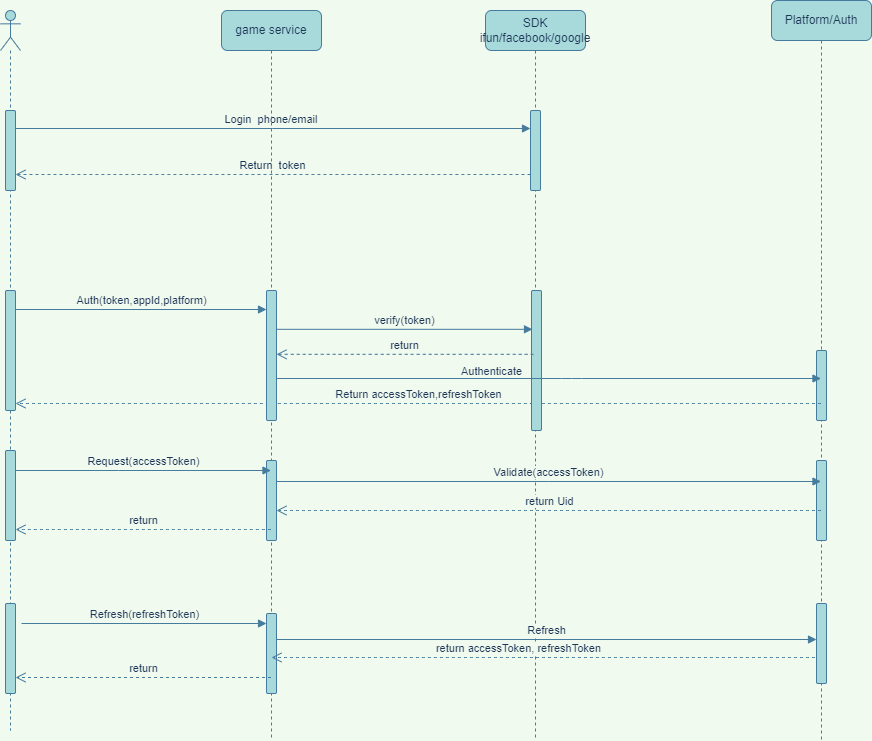

The diagram above was exported from draw.io. Its source (the exported page's mxGraphModel, read from the mxfile embedded in the PNG):
<mxGraphModel dx="2167" dy="750" grid="1" gridSize="10" guides="1" tooltips="1" connect="1" arrows="1" fold="1" page="1" pageScale="1" pageWidth="827" pageHeight="1169" background="#F1FAEE" math="0" shadow="0">
  <root>
    <mxCell id="0" />
    <mxCell id="1" parent="0" />
    <mxCell id="I0wa-FeARbGOApIq-aH2-3" value="" style="shape=umlLifeline;perimeter=lifelinePerimeter;whiteSpace=wrap;html=1;container=1;dropTarget=0;collapsible=0;recursiveResize=0;outlineConnect=0;portConstraint=eastwest;newEdgeStyle={&quot;edgeStyle&quot;:&quot;elbowEdgeStyle&quot;,&quot;elbow&quot;:&quot;vertical&quot;,&quot;curved&quot;:0,&quot;rounded&quot;:0};participant=umlActor;rounded=1;fillColor=#A8DADC;strokeColor=#457B9D;fontColor=#1D3557;" parent="1" vertex="1">
      <mxGeometry x="-71" y="180" width="20" height="720" as="geometry" />
    </mxCell>
    <mxCell id="I0wa-FeARbGOApIq-aH2-12" value="" style="html=1;points=[];perimeter=orthogonalPerimeter;outlineConnect=0;targetShapes=umlLifeline;portConstraint=eastwest;newEdgeStyle={&quot;edgeStyle&quot;:&quot;elbowEdgeStyle&quot;,&quot;elbow&quot;:&quot;vertical&quot;,&quot;curved&quot;:0,&quot;rounded&quot;:0};rounded=1;fillColor=#A8DADC;strokeColor=#457B9D;fontColor=#1D3557;" parent="I0wa-FeARbGOApIq-aH2-3" vertex="1">
      <mxGeometry x="5" y="280" width="10" height="120" as="geometry" />
    </mxCell>
    <mxCell id="I0wa-FeARbGOApIq-aH2-20" value="" style="html=1;points=[];perimeter=orthogonalPerimeter;outlineConnect=0;targetShapes=umlLifeline;portConstraint=eastwest;newEdgeStyle={&quot;edgeStyle&quot;:&quot;elbowEdgeStyle&quot;,&quot;elbow&quot;:&quot;vertical&quot;,&quot;curved&quot;:0,&quot;rounded&quot;:0};rounded=1;fillColor=#A8DADC;strokeColor=#457B9D;fontColor=#1D3557;" parent="I0wa-FeARbGOApIq-aH2-3" vertex="1">
      <mxGeometry x="5" y="440" width="10" height="90" as="geometry" />
    </mxCell>
    <mxCell id="I0wa-FeARbGOApIq-aH2-4" value="Platform/Auth" style="shape=umlLifeline;perimeter=lifelinePerimeter;whiteSpace=wrap;html=1;container=1;dropTarget=0;collapsible=0;recursiveResize=0;outlineConnect=0;portConstraint=eastwest;newEdgeStyle={&quot;edgeStyle&quot;:&quot;elbowEdgeStyle&quot;,&quot;elbow&quot;:&quot;vertical&quot;,&quot;curved&quot;:0,&quot;rounded&quot;:0};rounded=1;fillColor=#A8DADC;strokeColor=#457B9D;fontColor=#1D3557;" parent="1" vertex="1">
      <mxGeometry x="700" y="170" width="100" height="740" as="geometry" />
    </mxCell>
    <mxCell id="I0wa-FeARbGOApIq-aH2-13" value="" style="html=1;points=[];perimeter=orthogonalPerimeter;outlineConnect=0;targetShapes=umlLifeline;portConstraint=eastwest;newEdgeStyle={&quot;edgeStyle&quot;:&quot;elbowEdgeStyle&quot;,&quot;elbow&quot;:&quot;vertical&quot;,&quot;curved&quot;:0,&quot;rounded&quot;:0};rounded=1;fillColor=#A8DADC;strokeColor=#457B9D;fontColor=#1D3557;" parent="I0wa-FeARbGOApIq-aH2-4" vertex="1">
      <mxGeometry x="45" y="350" width="10" height="70" as="geometry" />
    </mxCell>
    <mxCell id="I0wa-FeARbGOApIq-aH2-25" value="" style="html=1;points=[];perimeter=orthogonalPerimeter;outlineConnect=0;targetShapes=umlLifeline;portConstraint=eastwest;newEdgeStyle={&quot;edgeStyle&quot;:&quot;elbowEdgeStyle&quot;,&quot;elbow&quot;:&quot;vertical&quot;,&quot;curved&quot;:0,&quot;rounded&quot;:0};rounded=1;fillColor=#A8DADC;strokeColor=#457B9D;fontColor=#1D3557;" parent="I0wa-FeARbGOApIq-aH2-4" vertex="1">
      <mxGeometry x="45" y="460" width="10" height="80" as="geometry" />
    </mxCell>
    <mxCell id="I0wa-FeARbGOApIq-aH2-5" value="SDK&lt;br&gt;ifun/facebook/google" style="shape=umlLifeline;perimeter=lifelinePerimeter;whiteSpace=wrap;html=1;container=1;dropTarget=0;collapsible=0;recursiveResize=0;outlineConnect=0;portConstraint=eastwest;newEdgeStyle={&quot;edgeStyle&quot;:&quot;elbowEdgeStyle&quot;,&quot;elbow&quot;:&quot;vertical&quot;,&quot;curved&quot;:0,&quot;rounded&quot;:0};rounded=1;fillColor=#A8DADC;strokeColor=#457B9D;fontColor=#1D3557;" parent="1" vertex="1">
      <mxGeometry x="414" y="180" width="100" height="730" as="geometry" />
    </mxCell>
    <mxCell id="I0wa-FeARbGOApIq-aH2-7" value="" style="html=1;points=[];perimeter=orthogonalPerimeter;outlineConnect=0;targetShapes=umlLifeline;portConstraint=eastwest;newEdgeStyle={&quot;edgeStyle&quot;:&quot;elbowEdgeStyle&quot;,&quot;elbow&quot;:&quot;vertical&quot;,&quot;curved&quot;:0,&quot;rounded&quot;:0};rounded=1;fillColor=#A8DADC;strokeColor=#457B9D;fontColor=#1D3557;" parent="I0wa-FeARbGOApIq-aH2-5" vertex="1">
      <mxGeometry x="45" y="100" width="10" height="80" as="geometry" />
    </mxCell>
    <mxCell id="I0wa-FeARbGOApIq-aH2-8" value="Login&amp;nbsp; phone/email&amp;nbsp;" style="html=1;verticalAlign=bottom;endArrow=block;edgeStyle=elbowEdgeStyle;elbow=vertical;curved=1;rounded=1;exitX=0.9;exitY=0.225;exitDx=0;exitDy=0;exitPerimeter=0;strokeColor=#457B9D;fontColor=#1D3557;labelBackgroundColor=#F1FAEE;" parent="1" source="5" edge="1" target="I0wa-FeARbGOApIq-aH2-7">
      <mxGeometry relative="1" as="geometry">
        <mxPoint x="105" y="297" as="sourcePoint" />
        <mxPoint x="635" y="297" as="targetPoint" />
      </mxGeometry>
    </mxCell>
    <mxCell id="I0wa-FeARbGOApIq-aH2-9" value="Return&amp;nbsp; token" style="html=1;verticalAlign=bottom;endArrow=open;dashed=1;endSize=8;edgeStyle=elbowEdgeStyle;elbow=vertical;curved=1;rounded=1;strokeColor=#457B9D;fontColor=#1D3557;labelBackgroundColor=#F1FAEE;" parent="1" edge="1" source="I0wa-FeARbGOApIq-aH2-7">
      <mxGeometry relative="1" as="geometry">
        <mxPoint x="-56" y="344" as="targetPoint" />
        <mxPoint x="635" y="344" as="sourcePoint" />
      </mxGeometry>
    </mxCell>
    <mxCell id="I0wa-FeARbGOApIq-aH2-14" value="Auth(token,appId,platform)" style="html=1;verticalAlign=bottom;endArrow=block;edgeStyle=elbowEdgeStyle;elbow=vertical;curved=1;rounded=1;strokeColor=#457B9D;fontColor=#1D3557;labelBackgroundColor=#F1FAEE;" parent="1" edge="1">
      <mxGeometry relative="1" as="geometry">
        <mxPoint x="-56" y="479" as="sourcePoint" />
        <mxPoint x="195" y="479" as="targetPoint" />
      </mxGeometry>
    </mxCell>
    <mxCell id="I0wa-FeARbGOApIq-aH2-15" value="Return accessToken,refreshToken" style="html=1;verticalAlign=bottom;endArrow=open;dashed=1;endSize=8;edgeStyle=elbowEdgeStyle;elbow=vertical;curved=1;rounded=1;strokeColor=#457B9D;fontColor=#1D3557;labelBackgroundColor=#F1FAEE;" parent="1" edge="1">
      <mxGeometry relative="1" as="geometry">
        <mxPoint x="-56" y="573" as="targetPoint" />
        <mxPoint x="749.5" y="573" as="sourcePoint" />
      </mxGeometry>
    </mxCell>
    <mxCell id="I0wa-FeARbGOApIq-aH2-19" value="game service" style="shape=umlLifeline;perimeter=lifelinePerimeter;whiteSpace=wrap;html=1;container=1;dropTarget=0;collapsible=0;recursiveResize=0;outlineConnect=0;portConstraint=eastwest;newEdgeStyle={&quot;edgeStyle&quot;:&quot;elbowEdgeStyle&quot;,&quot;elbow&quot;:&quot;vertical&quot;,&quot;curved&quot;:0,&quot;rounded&quot;:0};rounded=1;fillColor=#A8DADC;strokeColor=#457B9D;fontColor=#1D3557;" parent="1" vertex="1">
      <mxGeometry x="150" y="180" width="100" height="730" as="geometry" />
    </mxCell>
    <mxCell id="I0wa-FeARbGOApIq-aH2-21" value="" style="html=1;points=[];perimeter=orthogonalPerimeter;outlineConnect=0;targetShapes=umlLifeline;portConstraint=eastwest;newEdgeStyle={&quot;edgeStyle&quot;:&quot;elbowEdgeStyle&quot;,&quot;elbow&quot;:&quot;vertical&quot;,&quot;curved&quot;:0,&quot;rounded&quot;:0};rounded=1;fillColor=#A8DADC;strokeColor=#457B9D;fontColor=#1D3557;" parent="I0wa-FeARbGOApIq-aH2-19" vertex="1">
      <mxGeometry x="45" y="450" width="10" height="80" as="geometry" />
    </mxCell>
    <mxCell id="I0wa-FeARbGOApIq-aH2-23" value="return" style="html=1;verticalAlign=bottom;endArrow=open;dashed=1;endSize=8;edgeStyle=elbowEdgeStyle;elbow=vertical;curved=1;rounded=1;strokeColor=#457B9D;fontColor=#1D3557;labelBackgroundColor=#F1FAEE;" parent="1" edge="1" source="I0wa-FeARbGOApIq-aH2-19">
      <mxGeometry relative="1" as="geometry">
        <mxPoint x="-56" y="699" as="targetPoint" />
        <mxPoint x="115" y="699" as="sourcePoint" />
      </mxGeometry>
    </mxCell>
    <mxCell id="I0wa-FeARbGOApIq-aH2-26" value="Validate(accessToken)" style="html=1;verticalAlign=bottom;endArrow=block;edgeStyle=elbowEdgeStyle;elbow=vertical;curved=1;rounded=1;strokeColor=#457B9D;fontColor=#1D3557;labelBackgroundColor=#F1FAEE;" parent="1" edge="1">
      <mxGeometry relative="1" as="geometry">
        <mxPoint x="205" y="651" as="sourcePoint" />
        <mxPoint x="749.5" y="651" as="targetPoint" />
      </mxGeometry>
    </mxCell>
    <mxCell id="I0wa-FeARbGOApIq-aH2-27" value="return Uid" style="html=1;verticalAlign=bottom;endArrow=open;dashed=1;endSize=8;edgeStyle=elbowEdgeStyle;elbow=vertical;curved=1;rounded=1;strokeColor=#457B9D;fontColor=#1D3557;labelBackgroundColor=#F1FAEE;" parent="1" edge="1">
      <mxGeometry relative="1" as="geometry">
        <mxPoint x="205" y="680" as="targetPoint" />
        <mxPoint x="749.5" y="680" as="sourcePoint" />
      </mxGeometry>
    </mxCell>
    <mxCell id="I0wa-FeARbGOApIq-aH2-43" value="" style="html=1;points=[];perimeter=orthogonalPerimeter;outlineConnect=0;targetShapes=umlLifeline;portConstraint=eastwest;newEdgeStyle={&quot;edgeStyle&quot;:&quot;elbowEdgeStyle&quot;,&quot;elbow&quot;:&quot;vertical&quot;,&quot;curved&quot;:0,&quot;rounded&quot;:0};rounded=1;fillColor=#A8DADC;strokeColor=#457B9D;fontColor=#1D3557;" parent="1" vertex="1">
      <mxGeometry x="-66" y="773" width="10" height="90" as="geometry" />
    </mxCell>
    <mxCell id="I0wa-FeARbGOApIq-aH2-44" value="" style="html=1;points=[];perimeter=orthogonalPerimeter;outlineConnect=0;targetShapes=umlLifeline;portConstraint=eastwest;newEdgeStyle={&quot;edgeStyle&quot;:&quot;elbowEdgeStyle&quot;,&quot;elbow&quot;:&quot;vertical&quot;,&quot;curved&quot;:0,&quot;rounded&quot;:0};rounded=1;fillColor=#A8DADC;strokeColor=#457B9D;fontColor=#1D3557;" parent="1" vertex="1">
      <mxGeometry x="195" y="783" width="10" height="80" as="geometry" />
    </mxCell>
    <mxCell id="I0wa-FeARbGOApIq-aH2-46" value="Refresh(refreshToken)" style="html=1;verticalAlign=bottom;endArrow=block;edgeStyle=elbowEdgeStyle;elbow=vertical;curved=1;rounded=1;strokeColor=#457B9D;fontColor=#1D3557;labelBackgroundColor=#F1FAEE;" parent="1" target="I0wa-FeARbGOApIq-aH2-44" edge="1">
      <mxGeometry relative="1" as="geometry">
        <mxPoint x="-50" y="793" as="sourcePoint" />
        <mxPoint x="115" y="793" as="targetPoint" />
      </mxGeometry>
    </mxCell>
    <mxCell id="I0wa-FeARbGOApIq-aH2-49" value="" style="html=1;verticalAlign=bottom;endArrow=open;dashed=1;endSize=8;edgeStyle=elbowEdgeStyle;elbow=vertical;curved=1;rounded=1;strokeColor=#457B9D;fontColor=#1D3557;labelBackgroundColor=#F1FAEE;" parent="1" edge="1">
      <mxGeometry relative="1" as="geometry">
        <mxPoint x="200" y="827" as="targetPoint" />
        <mxPoint x="749.5" y="827" as="sourcePoint" />
      </mxGeometry>
    </mxCell>
    <mxCell id="I0wa-FeARbGOApIq-aH2-50" value="return accessToken, refreshToken" style="edgeLabel;html=1;align=center;verticalAlign=middle;resizable=0;points=[];rounded=1;fontColor=#1D3557;labelBackgroundColor=#F1FAEE;" parent="I0wa-FeARbGOApIq-aH2-49" vertex="1" connectable="0">
      <mxGeometry x="0.1721" y="5" relative="1" as="geometry">
        <mxPoint x="19" y="-15" as="offset" />
      </mxGeometry>
    </mxCell>
    <mxCell id="I0wa-FeARbGOApIq-aH2-22" value="Request(accessToken)" style="html=1;verticalAlign=bottom;endArrow=block;edgeStyle=elbowEdgeStyle;elbow=vertical;curved=1;rounded=1;strokeColor=#457B9D;fontColor=#1D3557;labelBackgroundColor=#F1FAEE;" parent="1" edge="1" target="I0wa-FeARbGOApIq-aH2-19">
      <mxGeometry relative="1" as="geometry">
        <mxPoint x="-56" y="640" as="sourcePoint" />
        <mxPoint x="115" y="640" as="targetPoint" />
      </mxGeometry>
    </mxCell>
    <mxCell id="I0wa-FeARbGOApIq-aH2-6" value="" style="html=1;points=[];perimeter=orthogonalPerimeter;outlineConnect=0;targetShapes=umlLifeline;portConstraint=eastwest;newEdgeStyle={&quot;edgeStyle&quot;:&quot;elbowEdgeStyle&quot;,&quot;elbow&quot;:&quot;vertical&quot;,&quot;curved&quot;:0,&quot;rounded&quot;:0};rounded=1;fillColor=#A8DADC;strokeColor=#457B9D;fontColor=#1D3557;" parent="1" vertex="1">
      <mxGeometry x="195" y="460" width="10" height="130" as="geometry" />
    </mxCell>
    <mxCell id="2" value="" style="html=1;points=[];perimeter=orthogonalPerimeter;rounded=1;fillColor=#A8DADC;strokeColor=#457B9D;fontColor=#1D3557;" parent="1" vertex="1">
      <mxGeometry x="460" y="460" width="10" height="140" as="geometry" />
    </mxCell>
    <mxCell id="3" value="verify(token)" style="html=1;verticalAlign=bottom;endArrow=block;entryX=0.1;entryY=0.363;rounded=1;curved=1;entryDx=0;entryDy=0;entryPerimeter=0;strokeColor=#457B9D;fontColor=#1D3557;labelBackgroundColor=#F1FAEE;" parent="1" edge="1">
      <mxGeometry relative="1" as="geometry">
        <mxPoint x="205" y="498.81999999999994" as="sourcePoint" />
        <mxPoint x="461" y="498.81999999999994" as="targetPoint" />
        <Array as="points" />
      </mxGeometry>
    </mxCell>
    <mxCell id="4" value="return" style="html=1;verticalAlign=bottom;endArrow=open;dashed=1;endSize=8;exitX=0.2;exitY=0.456;rounded=1;curved=1;exitDx=0;exitDy=0;exitPerimeter=0;strokeColor=#457B9D;fontColor=#1D3557;labelBackgroundColor=#F1FAEE;" parent="1" edge="1" target="I0wa-FeARbGOApIq-aH2-6" source="2">
      <mxGeometry relative="1" as="geometry">
        <mxPoint x="206" y="504.03999999999996" as="targetPoint" />
        <mxPoint x="457" y="504.03999999999996" as="sourcePoint" />
      </mxGeometry>
    </mxCell>
    <mxCell id="5" value="" style="html=1;points=[];perimeter=orthogonalPerimeter;rounded=1;fillColor=#A8DADC;strokeColor=#457B9D;fontColor=#1D3557;" vertex="1" parent="1">
      <mxGeometry x="-66" y="280" width="10" height="80" as="geometry" />
    </mxCell>
    <mxCell id="9" value="Authenticate" style="html=1;verticalAlign=bottom;endArrow=block;rounded=1;strokeColor=#457B9D;fontColor=#1D3557;labelBackgroundColor=#F1FAEE;" edge="1" parent="1" source="I0wa-FeARbGOApIq-aH2-6">
      <mxGeometry x="-0.2103" y="-2" width="80" relative="1" as="geometry">
        <mxPoint x="-56" y="548" as="sourcePoint" />
        <mxPoint x="749.5" y="548" as="targetPoint" />
        <Array as="points">
          <mxPoint x="500" y="548" />
        </Array>
        <mxPoint as="offset" />
      </mxGeometry>
    </mxCell>
    <mxCell id="11" value="" style="html=1;points=[];perimeter=orthogonalPerimeter;outlineConnect=0;targetShapes=umlLifeline;portConstraint=eastwest;newEdgeStyle={&quot;edgeStyle&quot;:&quot;elbowEdgeStyle&quot;,&quot;elbow&quot;:&quot;vertical&quot;,&quot;curved&quot;:0,&quot;rounded&quot;:0};rounded=1;fillColor=#A8DADC;strokeColor=#457B9D;fontColor=#1D3557;" vertex="1" parent="1">
      <mxGeometry x="745" y="773" width="10" height="80" as="geometry" />
    </mxCell>
    <mxCell id="12" value="Refresh" style="html=1;verticalAlign=bottom;endArrow=block;rounded=0;strokeColor=#457B9D;fontColor=#1D3557;fillColor=#A8DADC;labelBackgroundColor=#F1FAEE;" edge="1" parent="1">
      <mxGeometry width="80" relative="1" as="geometry">
        <mxPoint x="205" y="809" as="sourcePoint" />
        <mxPoint x="745" y="809" as="targetPoint" />
      </mxGeometry>
    </mxCell>
    <mxCell id="13" value="return" style="html=1;verticalAlign=bottom;endArrow=open;dashed=1;endSize=8;rounded=0;strokeColor=#457B9D;fontColor=#1D3557;fillColor=#A8DADC;labelBackgroundColor=#F1FAEE;" edge="1" parent="1">
      <mxGeometry relative="1" as="geometry">
        <mxPoint x="199.5" y="847" as="sourcePoint" />
        <mxPoint x="-56" y="847" as="targetPoint" />
      </mxGeometry>
    </mxCell>
  </root>
</mxGraphModel>